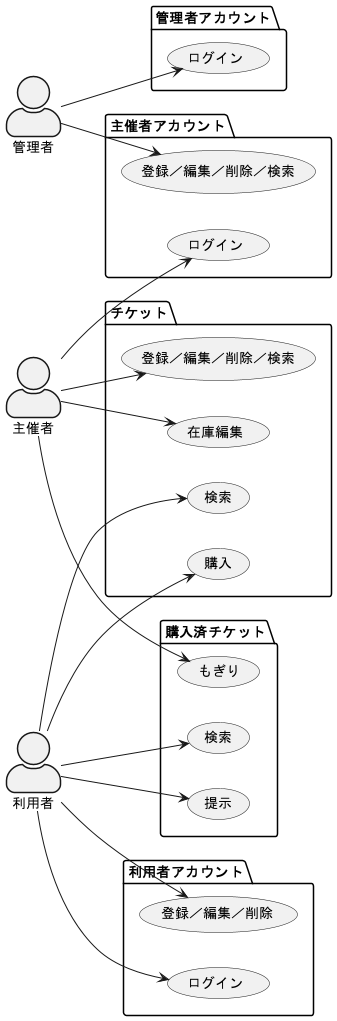

The diagram above was rendered by PlantUML. Its source (embedded in the PNG):
@startuml "usecase"
left to right direction
skinparam actorStyle awesome

"管理者" as Administrator
"主催者" as Organizer
"利用者" as User

package "管理者アカウント" as AdministratorAccount {
  usecase "ログイン" as LoginAdministrator

  Administrator --> LoginAdministrator
}

package "主催者アカウント" as OrganizerAccount {
  usecase "登録／編集／削除／検索" as ManageOrganizer
  usecase "ログイン" as LoginOrganizer

  Administrator --> ManageOrganizer
  Organizer --> LoginOrganizer
}

package "利用者アカウント" as UserAccount {
  usecase "登録／編集／削除" as ManageUser
  usecase "ログイン" as LoginUser

  User --> ManageUser
  User --> LoginUser
}

package "チケット" as Ticket {
  usecase "登録／編集／削除／検索" as ManageTicket
  usecase "在庫編集" as ManageTicketStock
  usecase "検索" as SearchTicket
  usecase "購入" as PurchaseTicket

  Organizer --> ManageTicket
  Organizer --> ManageTicketStock
  User --> SearchTicket
  User --> PurchaseTicket
}

package "購入済チケット" as PurchasedTicket {
  usecase "検索" as SearchPurchasedTicket
  usecase "提示" as PresentPurchasedTicket
  usecase "もぎり" as ConsumePurchasedTicket

  User --> SearchPurchasedTicket
  User --> PresentPurchasedTicket
  Organizer --> ConsumePurchasedTicket
}

@enduml